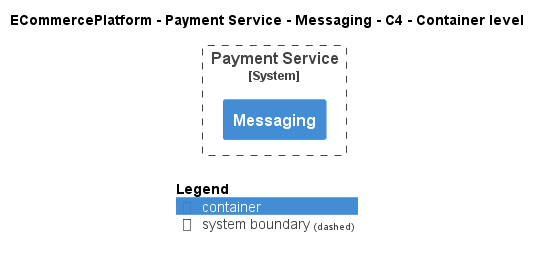

The diagram above was rendered by PlantUML. Its source (embedded in the PNG):
@startuml
!include ..\..\..\..\..\.c4s\C4_Container.puml

AddElementTag("c4interflow:lifecycle:new", $bgColor=green, $fontColor=#ffffff, $borderColor=green, $shadowing="False")
AddElementTag("c4interflow:lifecycle:changed", $bgColor=orange, $fontColor=#ffffff, $borderColor=orange, $shadowing="False")
AddElementTag("c4interflow:lifecycle:removed", $bgColor=red, $fontColor=#ffffff, $borderColor=red, $shadowing="False")

AddRelTag("c4interflow:lifecycle:new", $textColor=green, $lineColor=green)
AddRelTag("c4interflow:lifecycle:changed", $textColor=orange, $lineColor=orange)
AddRelTag("c4interflow:lifecycle:removed", $textColor=red, $lineColor=red)

SHOW_PERSON_PORTRAIT()
LAYOUT_TOP_DOWN()

skinparam linetype polyline

title ECommercePlatform - Payment Service - Messaging - C4 - Container level


System_Boundary(ECommercePlatform.SoftwareSystems.PaymentService, "Payment Service") {
    Container(ECommercePlatform.SoftwareSystems.PaymentService.Containers.Messaging, "Messaging", "", "")
}



SHOW_LEGEND()
@enduml